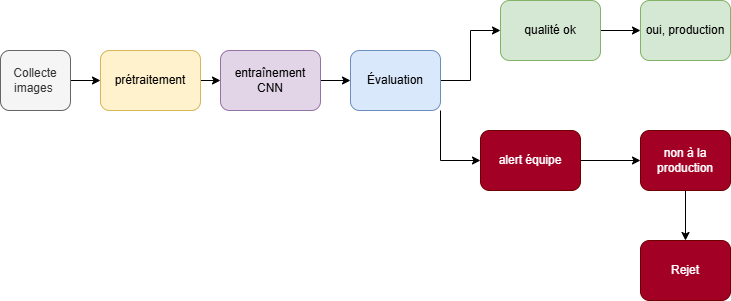

The diagram above was exported from draw.io. Its source (the exported page's mxGraphModel, read from the mxfile embedded in the PNG):
<mxGraphModel dx="782" dy="727" grid="1" gridSize="10" guides="1" tooltips="1" connect="1" arrows="1" fold="1" page="1" pageScale="1" pageWidth="827" pageHeight="1169" math="0" shadow="0">
  <root>
    <mxCell id="0" />
    <mxCell id="1" parent="0" />
    <mxCell id="mPMzr0bpPpV3-Giqw3-y-22" style="edgeStyle=orthogonalEdgeStyle;rounded=0;orthogonalLoop=1;jettySize=auto;html=1;exitX=1;exitY=0.5;exitDx=0;exitDy=0;entryX=0;entryY=0.5;entryDx=0;entryDy=0;" edge="1" parent="1" source="mPMzr0bpPpV3-Giqw3-y-1" target="mPMzr0bpPpV3-Giqw3-y-5">
      <mxGeometry relative="1" as="geometry" />
    </mxCell>
    <mxCell id="mPMzr0bpPpV3-Giqw3-y-1" value="&lt;font style=&quot;vertical-align: inherit;&quot;&gt;&lt;font style=&quot;vertical-align: inherit;&quot;&gt;Collecte images&amp;nbsp;&lt;/font&gt;&lt;/font&gt;" style="rounded=1;whiteSpace=wrap;html=1;fillColor=#f5f5f5;strokeColor=#666666;fontColor=#333333;" vertex="1" parent="1">
      <mxGeometry y="250" width="70" height="60" as="geometry" />
    </mxCell>
    <mxCell id="mPMzr0bpPpV3-Giqw3-y-2" value="&lt;font style=&quot;vertical-align: inherit;&quot;&gt;&lt;font style=&quot;vertical-align: inherit;&quot;&gt;oui, production&lt;/font&gt;&lt;/font&gt;" style="rounded=1;whiteSpace=wrap;html=1;fillColor=#d5e8d4;strokeColor=#82b366;" vertex="1" parent="1">
      <mxGeometry x="640" y="200" width="90" height="60" as="geometry" />
    </mxCell>
    <mxCell id="mPMzr0bpPpV3-Giqw3-y-25" style="edgeStyle=orthogonalEdgeStyle;rounded=0;orthogonalLoop=1;jettySize=auto;html=1;exitX=1;exitY=0.5;exitDx=0;exitDy=0;entryX=0;entryY=0.5;entryDx=0;entryDy=0;" edge="1" parent="1" source="mPMzr0bpPpV3-Giqw3-y-3" target="mPMzr0bpPpV3-Giqw3-y-2">
      <mxGeometry relative="1" as="geometry" />
    </mxCell>
    <mxCell id="mPMzr0bpPpV3-Giqw3-y-3" value="&lt;font style=&quot;vertical-align: inherit;&quot;&gt;&lt;font style=&quot;vertical-align: inherit;&quot;&gt;qualité ok&lt;/font&gt;&lt;/font&gt;" style="rounded=1;whiteSpace=wrap;html=1;fillColor=#d5e8d4;strokeColor=#82b366;" vertex="1" parent="1">
      <mxGeometry x="500" y="200" width="100" height="60" as="geometry" />
    </mxCell>
    <mxCell id="mPMzr0bpPpV3-Giqw3-y-20" style="edgeStyle=orthogonalEdgeStyle;rounded=0;orthogonalLoop=1;jettySize=auto;html=1;exitX=1;exitY=0.5;exitDx=0;exitDy=0;entryX=0;entryY=0.5;entryDx=0;entryDy=0;" edge="1" parent="1" source="mPMzr0bpPpV3-Giqw3-y-4" target="mPMzr0bpPpV3-Giqw3-y-6">
      <mxGeometry relative="1" as="geometry" />
    </mxCell>
    <mxCell id="mPMzr0bpPpV3-Giqw3-y-4" value="&lt;font style=&quot;vertical-align: inherit;&quot;&gt;&lt;font style=&quot;vertical-align: inherit;&quot;&gt;&lt;font style=&quot;vertical-align: inherit;&quot;&gt;&lt;font style=&quot;vertical-align: inherit;&quot;&gt;entraînement CNN&lt;/font&gt;&lt;/font&gt;&lt;/font&gt;&lt;/font&gt;" style="rounded=1;whiteSpace=wrap;html=1;fillColor=#e1d5e7;strokeColor=#9673a6;" vertex="1" parent="1">
      <mxGeometry x="220" y="250" width="100" height="60" as="geometry" />
    </mxCell>
    <mxCell id="mPMzr0bpPpV3-Giqw3-y-11" style="edgeStyle=orthogonalEdgeStyle;rounded=0;orthogonalLoop=1;jettySize=auto;html=1;exitX=1;exitY=0.5;exitDx=0;exitDy=0;entryX=0;entryY=0.5;entryDx=0;entryDy=0;" edge="1" parent="1" source="mPMzr0bpPpV3-Giqw3-y-5" target="mPMzr0bpPpV3-Giqw3-y-4">
      <mxGeometry relative="1" as="geometry" />
    </mxCell>
    <mxCell id="mPMzr0bpPpV3-Giqw3-y-5" value="&lt;font style=&quot;vertical-align: inherit;&quot;&gt;&lt;font style=&quot;vertical-align: inherit;&quot;&gt;prétraitement&lt;/font&gt;&lt;/font&gt;" style="rounded=1;whiteSpace=wrap;html=1;fillColor=#fff2cc;strokeColor=#d6b656;" vertex="1" parent="1">
      <mxGeometry x="100" y="250" width="100" height="60" as="geometry" />
    </mxCell>
    <mxCell id="mPMzr0bpPpV3-Giqw3-y-23" style="edgeStyle=orthogonalEdgeStyle;rounded=0;orthogonalLoop=1;jettySize=auto;html=1;exitX=1;exitY=0.5;exitDx=0;exitDy=0;entryX=0;entryY=0.5;entryDx=0;entryDy=0;" edge="1" parent="1" source="mPMzr0bpPpV3-Giqw3-y-6" target="mPMzr0bpPpV3-Giqw3-y-3">
      <mxGeometry relative="1" as="geometry" />
    </mxCell>
    <mxCell id="mPMzr0bpPpV3-Giqw3-y-24" style="edgeStyle=orthogonalEdgeStyle;rounded=0;orthogonalLoop=1;jettySize=auto;html=1;exitX=1;exitY=1;exitDx=0;exitDy=0;entryX=0;entryY=0.5;entryDx=0;entryDy=0;" edge="1" parent="1" source="mPMzr0bpPpV3-Giqw3-y-6" target="mPMzr0bpPpV3-Giqw3-y-8">
      <mxGeometry relative="1" as="geometry" />
    </mxCell>
    <mxCell id="mPMzr0bpPpV3-Giqw3-y-6" value="&lt;font style=&quot;vertical-align: inherit;&quot;&gt;&lt;font style=&quot;vertical-align: inherit;&quot;&gt;Évaluation&lt;/font&gt;&lt;/font&gt;" style="rounded=1;whiteSpace=wrap;html=1;fillColor=#dae8fc;strokeColor=#6c8ebf;" vertex="1" parent="1">
      <mxGeometry x="350" y="250" width="90" height="60" as="geometry" />
    </mxCell>
    <mxCell id="mPMzr0bpPpV3-Giqw3-y-29" style="edgeStyle=orthogonalEdgeStyle;rounded=0;orthogonalLoop=1;jettySize=auto;html=1;exitX=0.5;exitY=1;exitDx=0;exitDy=0;entryX=0.5;entryY=0;entryDx=0;entryDy=0;" edge="1" parent="1" source="mPMzr0bpPpV3-Giqw3-y-7" target="mPMzr0bpPpV3-Giqw3-y-27">
      <mxGeometry relative="1" as="geometry" />
    </mxCell>
    <mxCell id="mPMzr0bpPpV3-Giqw3-y-7" value="&lt;font style=&quot;vertical-align: inherit;&quot;&gt;&lt;font style=&quot;vertical-align: inherit;&quot;&gt;&lt;font style=&quot;vertical-align: inherit;&quot;&gt;&lt;font style=&quot;vertical-align: inherit;&quot;&gt;&lt;font style=&quot;vertical-align: inherit;&quot;&gt;&lt;font style=&quot;vertical-align: inherit;&quot;&gt;non à la production&lt;/font&gt;&lt;/font&gt;&lt;/font&gt;&lt;/font&gt;&lt;/font&gt;&lt;/font&gt;" style="rounded=1;whiteSpace=wrap;html=1;fillColor=#a20025;fontColor=#ffffff;strokeColor=#6F0000;" vertex="1" parent="1">
      <mxGeometry x="640" y="330" width="90" height="60" as="geometry" />
    </mxCell>
    <mxCell id="mPMzr0bpPpV3-Giqw3-y-26" style="edgeStyle=orthogonalEdgeStyle;rounded=0;orthogonalLoop=1;jettySize=auto;html=1;exitX=1;exitY=0.5;exitDx=0;exitDy=0;entryX=0;entryY=0.5;entryDx=0;entryDy=0;" edge="1" parent="1" source="mPMzr0bpPpV3-Giqw3-y-8" target="mPMzr0bpPpV3-Giqw3-y-7">
      <mxGeometry relative="1" as="geometry" />
    </mxCell>
    <mxCell id="mPMzr0bpPpV3-Giqw3-y-8" value="&lt;font style=&quot;vertical-align: inherit;&quot;&gt;&lt;font style=&quot;vertical-align: inherit;&quot;&gt;&lt;font style=&quot;vertical-align: inherit;&quot;&gt;&lt;font style=&quot;vertical-align: inherit;&quot;&gt;alert équipe&lt;/font&gt;&lt;/font&gt;&lt;/font&gt;&lt;/font&gt;" style="rounded=1;whiteSpace=wrap;html=1;fillColor=#a20025;fontColor=#ffffff;strokeColor=#6F0000;" vertex="1" parent="1">
      <mxGeometry x="480" y="330" width="100" height="60" as="geometry" />
    </mxCell>
    <mxCell id="mPMzr0bpPpV3-Giqw3-y-27" value="&lt;font style=&quot;vertical-align: inherit;&quot;&gt;&lt;font style=&quot;vertical-align: inherit;&quot;&gt;&lt;font style=&quot;vertical-align: inherit;&quot;&gt;&lt;font style=&quot;vertical-align: inherit;&quot;&gt;&lt;font style=&quot;vertical-align: inherit;&quot;&gt;&lt;font style=&quot;vertical-align: inherit;&quot;&gt;&lt;font style=&quot;vertical-align: inherit;&quot;&gt;&lt;font style=&quot;vertical-align: inherit;&quot;&gt;Rejet&lt;/font&gt;&lt;/font&gt;&lt;/font&gt;&lt;/font&gt;&lt;/font&gt;&lt;/font&gt;&lt;/font&gt;&lt;/font&gt;" style="rounded=1;whiteSpace=wrap;html=1;fillColor=#a20025;fontColor=#ffffff;strokeColor=#6F0000;" vertex="1" parent="1">
      <mxGeometry x="640" y="440" width="90" height="60" as="geometry" />
    </mxCell>
  </root>
</mxGraphModel>